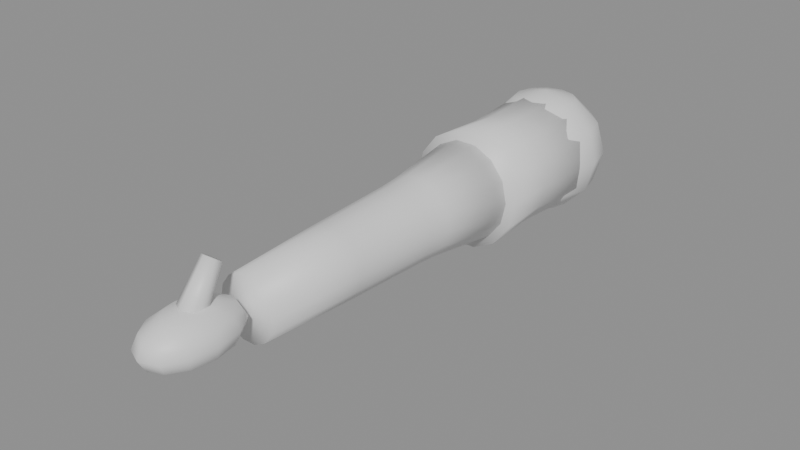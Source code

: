 # Source: perso_armS.blend  (saved by Blender 5.3.31; exported with 4.5.12 LTS)
import bpy
from mathutils import Matrix  # noqa: F401  (used for matrix-valued properties, if any)

bpy.ops.wm.read_factory_settings(use_empty=True)
scene = bpy.context.scene
scene.name = 'Scene'

# ---- materials (node trees are filled in below, after node groups)
mat_skin = bpy.data.materials.new('skin')
mat_top = bpy.data.materials.new('top')

# ---- material node trees
mat_skin.use_nodes = True; mat_skin.node_tree.nodes.clear()
_N = mat_skin.node_tree.nodes; _L = mat_skin.node_tree.links
n0 = _N.new('ShaderNodeBsdfPrincipled'); n0.name = 'Principled BSDF'; n0.location = (-200, 100)
n0.inputs[10].default_value = 0.005
n1 = _N.new('ShaderNodeOutputMaterial'); n1.name = 'Material Output'; n1.location = (200, 100)
_L.new(n0.outputs[0], n1.inputs[0])
n1.is_active_output = True
mat_top.use_nodes = True; mat_top.node_tree.nodes.clear()
_N = mat_top.node_tree.nodes; _L = mat_top.node_tree.links
n0 = _N.new('ShaderNodeBsdfPrincipled'); n0.name = 'Principled BSDF'; n0.location = (-200, 100)
n0.inputs[10].default_value = 0.005
n1 = _N.new('ShaderNodeOutputMaterial'); n1.name = 'Material Output'; n1.location = (200, 100)
_L.new(n0.outputs[0], n1.inputs[0])
n1.is_active_output = True

# ---- meshes
me_forearm = bpy.data.meshes.new('forearm')
me_forearm.from_pydata([(0.066, -0.19, 0.0), (0.05946, -0.19, 0.02994), (0.04115, -0.19, 0.05395), (0.01469, -0.19, 0.06727), (-0.01469, -0.19, 0.06727), (-0.04115, -0.19, 0.05395), (-0.05946, -0.19, 0.02994), (-0.066, -0.19, 8.45e-18), (-0.05946, -0.19, -0.02994), (-0.04115, -0.19, -0.05395), (-0.01469, -0.19, -0.06727), (0.01469, -0.19, -0.06727), (0.04115, -0.19, -0.05395), (0.05946, -0.19, -0.02994), (0.052, -0.3, 0.0), (0.04685, -0.3, 0.02343), (0.03242, -0.3, 0.04222), (0.01157, -0.3, 0.05265), (-0.01157, -0.3, 0.05265), (-0.03242, -0.3, 0.04222), (-0.04685, -0.3, 0.02343), (-0.052, -0.3, 6.613e-18), (-0.04685, -0.3, -0.02343), (-0.03242, -0.3, -0.04222), (-0.01157, -0.3, -0.05265), (0.01157, -0.3, -0.05265), (0.03242, -0.3, -0.04222), (0.04685, -0.3, -0.02343), (0.05, -0.33, 0.0), (0.04505, -0.33, 0.02256), (0.03117, -0.33, 0.04066), (0.01113, -0.33, 0.0507), (-0.01113, -0.33, 0.0507), (-0.03117, -0.33, 0.04066), (-0.04505, -0.33, 0.02256), (-0.05, -0.33, 6.368e-18), (-0.04505, -0.33, -0.02256), (-0.03117, -0.33, -0.04066), (-0.01113, -0.33, -0.0507), (0.01113, -0.33, -0.0507), (0.03117, -0.33, -0.04066), (0.04505, -0.33, -0.02256), (0.046, -0.45, 0.0), (0.04144, -0.45, 0.02083), (0.02868, -0.45, 0.03753), (0.01024, -0.45, 0.0468), (-0.01024, -0.45, 0.0468), (-0.02868, -0.45, 0.03753), (-0.04144, -0.45, 0.02083), (-0.046, -0.45, 5.878e-18), (-0.04144, -0.45, -0.02083), (-0.02868, -0.45, -0.03753), (-0.01024, -0.45, -0.0468), (0.01024, -0.45, -0.0468), (0.02868, -0.45, -0.03753), (0.04144, -0.45, -0.02083), (0.039, -0.58, 0.0), (0.03514, -0.58, 0.01822), (0.02432, -0.58, 0.03284), (0.008678, -0.58, 0.04095), (-0.008678, -0.58, 0.04095), (-0.02432, -0.58, 0.03284), (-0.03514, -0.58, 0.01822), (-0.039, -0.58, 5.144e-18), (-0.03514, -0.58, -0.01822), (-0.02432, -0.58, -0.03284), (-0.008678, -0.58, -0.04095), (0.008678, -0.58, -0.04095), (0.02432, -0.58, -0.03284), (0.03514, -0.58, -0.01822), (0.0, -0.02, 0.085), (0.0, 0.05361, 0.0425), (0.0, 0.065, 0.0), (0.0, 0.05361, -0.0425), (0.0, -0.02, -0.085), (0.02125, 0.01681, 0.07361), (0.03681, 0.04375, 0.0425), (0.0425, 0.05361, 0.0), (0.03681, 0.04375, -0.0425), (0.02125, 0.01681, -0.07361), (0.03681, 0.00125, 0.07361), (0.06375, 0.01681, 0.0425), (0.07361, 0.0225, 0.0), (0.06375, 0.01681, -0.0425), (0.03681, 0.00125, -0.07361), (0.0425, -0.02, 0.07361), (0.07361, -0.02, 0.0425), (0.085, -0.02, 0.0), (0.07361, -0.02, -0.0425), (0.0425, -0.02, -0.07361), (0.03681, -0.04125, 0.07361), (0.06375, -0.05681, 0.0425), (0.07361, -0.0625, 0.0), (0.06375, -0.05681, -0.0425), (0.03681, -0.04125, -0.07361), (0.02125, -0.05681, 0.07361), (0.03681, -0.08375, 0.0425), (0.0425, -0.09361, 0.0), (0.03681, -0.08375, -0.0425), (0.02125, -0.05681, -0.07361), (-3.725e-09, -0.0625, 0.07361), (-7.451e-09, -0.09361, 0.0425), (-7.451e-09, -0.105, 0.0), (-7.451e-09, -0.09361, -0.0425), (-3.725e-09, -0.0625, -0.07361), (-0.02125, -0.05681, 0.07361), (-0.03681, -0.08375, 0.0425), (-0.0425, -0.09361, 0.0), (-0.03681, -0.08375, -0.0425), (-0.02125, -0.05681, -0.07361), (-0.03681, -0.04125, 0.07361), (-0.06375, -0.05681, 0.0425), (-0.07361, -0.0625, 0.0), (-0.06375, -0.05681, -0.0425), (-0.03681, -0.04125, -0.07361), (-0.0425, -0.02, 0.07361), (-0.07361, -0.02, 0.0425), (-0.085, -0.02, 0.0), (-0.07361, -0.02, -0.0425), (-0.0425, -0.02, -0.07361), (-0.03681, 0.00125, 0.07361), (-0.06375, 0.01681, 0.0425), (-0.07361, 0.0225, 0.0), (-0.06375, 0.01681, -0.0425), (-0.03681, 0.00125, -0.07361), (-0.02125, 0.01681, 0.07361), (-0.03681, 0.04375, 0.0425), (-0.0425, 0.05361, 0.0), (-0.03681, 0.04375, -0.0425), (-0.02125, 0.01681, -0.07361), (7.451e-09, 0.0225, 0.07361), (7.451e-09, 0.0225, -0.07361), (0.08, -0.02, 0.0), (0.07208, -0.02, 0.03471), (0.04988, -0.02, 0.06255), (0.0178, -0.02, 0.07799), (-0.0178, -0.02, 0.07799), (-0.04988, -0.02, 0.06255), (-0.07208, -0.02, 0.03471), (-0.08, -0.02, 9.797e-18), (-0.07208, -0.02, -0.03471), (-0.04988, -0.02, -0.06255), (-0.0178, -0.02, -0.07799), (0.0178, -0.02, -0.07799), (0.04988, -0.02, -0.06255), (0.07208, -0.02, -0.03471), (0.072, -0.12, 0.0), (0.06487, -0.12, 0.03254), (0.04489, -0.12, 0.05864), (0.01602, -0.12, 0.07312), (-0.01602, -0.12, 0.07312), (-0.04489, -0.12, 0.05864), (-0.06487, -0.12, 0.03254), (-0.072, -0.12, 9.185e-18), (-0.06487, -0.12, -0.03254), (-0.04489, -0.12, -0.05864), (-0.01602, -0.12, -0.07312), (0.01602, -0.12, -0.07312), (0.04489, -0.12, -0.05864), (0.06487, -0.12, -0.03254), (0.076, -0.2, 0.0), (0.06847, -0.2, 0.03428), (0.04739, -0.2, 0.06176), (0.01691, -0.2, 0.07702), (-0.01691, -0.2, 0.07702), (-0.04739, -0.2, 0.06176), (-0.06847, -0.2, 0.03428), (-0.076, -0.2, 9.675e-18), (-0.06847, -0.2, -0.03428), (-0.04739, -0.2, -0.06176), (-0.01691, -0.2, -0.07702), (0.01691, -0.2, -0.07702), (0.04739, -0.2, -0.06176), (0.06847, -0.2, -0.03428), (0.0, -0.655, 0.0405), (0.0, -0.5965, 0.02425), (0.0, -0.5875, 0.008), (0.0, -0.5965, -0.00825), (0.0, -0.6212, -0.02015), (0.0, -0.655, -0.0245), (0.01063, -0.6258, 0.03615), (0.0184, -0.6044, 0.02425), (0.02125, -0.5965, 0.008), (0.0184, -0.6044, -0.00825), (0.01063, -0.6258, -0.02015), (0.0184, -0.6381, 0.03615), (0.03187, -0.6258, 0.02425), (0.03681, -0.6212, 0.008), (0.03187, -0.6258, -0.00825), (0.0184, -0.6381, -0.02015), (0.02125, -0.655, 0.03615), (0.03681, -0.655, 0.02425), (0.0425, -0.655, 0.008), (0.03681, -0.655, -0.00825), (0.02125, -0.655, -0.02015), (0.0184, -0.6719, 0.03615), (0.03187, -0.6842, 0.02425), (0.03681, -0.6887, 0.008), (0.03187, -0.6842, -0.00825), (0.0184, -0.6719, -0.02015), (0.01062, -0.6842, 0.03615), (0.0184, -0.7056, 0.02425), (0.02125, -0.7135, 0.008), (0.0184, -0.7056, -0.00825), (0.01062, -0.6842, -0.02015), (-1.583e-09, -0.6887, 0.03615), (0.0, -0.7135, 0.02425), (-3.166e-09, -0.7225, 0.008), (0.0, -0.7135, -0.00825), (-1.583e-09, -0.6887, -0.02015), (-0.01063, -0.6842, 0.03615), (-0.0184, -0.7056, 0.02425), (-0.02125, -0.7135, 0.008), (-0.0184, -0.7056, -0.00825), (-0.01063, -0.6842, -0.02015), (-0.0184, -0.6719, 0.03615), (-0.03187, -0.6842, 0.02425), (-0.03681, -0.6887, 0.008), (-0.03187, -0.6842, -0.00825), (-0.0184, -0.6719, -0.02015), (-0.02125, -0.655, 0.03615), (-0.03681, -0.655, 0.02425), (-0.0425, -0.655, 0.008), (-0.03681, -0.655, -0.00825), (-0.02125, -0.655, -0.02015), (-0.0184, -0.6381, 0.03615), (-0.03187, -0.6258, 0.02425), (-0.03681, -0.6212, 0.008), (-0.03187, -0.6258, -0.00825), (-0.0184, -0.6381, -0.02015), (-0.01062, -0.6258, 0.03615), (-0.0184, -0.6044, 0.02425), (-0.02125, -0.5965, 0.008), (-0.0184, -0.6044, -0.00825), (-0.01062, -0.6258, -0.02015), (3.166e-09, -0.6212, 0.03615), (0.0, -0.6449, 0.01095), (0.0, -0.6103, 0.07211), (0.01559, -0.6523, 0.01603), (0.01039, -0.6153, 0.0755), (0.01559, -0.6672, 0.0262), (0.01039, -0.6252, 0.08227), (0.0, -0.6746, 0.03128), (0.0, -0.6301, 0.08566), (-0.01559, -0.6672, 0.0262), (-0.01039, -0.6252, 0.08227), (-0.01559, -0.6523, 0.01603), (-0.01039, -0.6153, 0.0755)], [], [(0, 1, 15, 14), (1, 2, 16, 15), (2, 3, 17, 16), (3, 4, 18, 17), (4, 5, 19, 18), (5, 6, 20, 19), (6, 7, 21, 20), (7, 8, 22, 21), (8, 9, 23, 22), (9, 10, 24, 23), (10, 11, 25, 24), (11, 12, 26, 25), (12, 13, 27, 26), (13, 0, 14, 27), (14, 15, 29, 28), (15, 16, 30, 29), (16, 17, 31, 30), (17, 18, 32, 31), (18, 19, 33, 32), (19, 20, 34, 33), (20, 21, 35, 34), (21, 22, 36, 35), (22, 23, 37, 36), (23, 24, 38, 37), (24, 25, 39, 38), (25, 26, 40, 39), (26, 27, 41, 40), (27, 14, 28, 41), (28, 29, 43, 42), (29, 30, 44, 43), (30, 31, 45, 44), (31, 32, 46, 45), (32, 33, 47, 46), (33, 34, 48, 47), (34, 35, 49, 48), (35, 36, 50, 49), (36, 37, 51, 50), (37, 38, 52, 51), (38, 39, 53, 52), (39, 40, 54, 53), (40, 41, 55, 54), (41, 28, 42, 55), (42, 43, 57, 56), (43, 44, 58, 57), (44, 45, 59, 58), (45, 46, 60, 59), (46, 47, 61, 60), (47, 48, 62, 61), (48, 49, 63, 62), (49, 50, 64, 63), (50, 51, 65, 64), (51, 52, 66, 65), (52, 53, 67, 66), (53, 54, 68, 67), (54, 55, 69, 68), (55, 42, 56, 69), (13, 12, 11, 10, 9, 8, 7, 6, 5, 4, 3, 2, 1, 0), (56, 57, 58, 59, 60, 61, 62, 63, 64, 65, 66, 67, 68, 69), (131, 73, 78, 79), (72, 71, 76, 77), (130, 70, 75), (74, 131, 79), (73, 72, 77, 78), (71, 130, 75, 76), (77, 76, 81, 82), (75, 70, 80), (74, 79, 84), (78, 77, 82, 83), (76, 75, 80, 81), (79, 78, 83, 84), (80, 70, 85), (74, 84, 89), (83, 82, 87, 88), (81, 80, 85, 86), (84, 83, 88, 89), (82, 81, 86, 87), (74, 89, 94), (88, 87, 92, 93), (86, 85, 90, 91), (89, 88, 93, 94), (87, 86, 91, 92), (85, 70, 90), (74, 94, 99), (93, 92, 97, 98), (91, 90, 95, 96), (94, 93, 98, 99), (92, 91, 96, 97), (90, 70, 95), (74, 99, 104), (98, 97, 102, 103), (96, 95, 100, 101), (99, 98, 103, 104), (97, 96, 101, 102), (95, 70, 100), (103, 102, 107, 108), (101, 100, 105, 106), (104, 103, 108, 109), (102, 101, 106, 107), (100, 70, 105), (74, 104, 109), (106, 105, 110, 111), (109, 108, 113, 114), (107, 106, 111, 112), (105, 70, 110), (74, 109, 114), (108, 107, 112, 113), (114, 113, 118, 119), (112, 111, 116, 117), (110, 70, 115), (74, 114, 119), (113, 112, 117, 118), (111, 110, 115, 116), (119, 118, 123, 124), (117, 116, 121, 122), (115, 70, 120), (74, 119, 124), (118, 117, 122, 123), (116, 115, 120, 121), (124, 123, 128, 129), (122, 121, 126, 127), (120, 70, 125), (74, 124, 129), (123, 122, 127, 128), (121, 120, 125, 126), (129, 128, 73, 131), (127, 126, 71, 72), (125, 70, 130), (74, 129, 131), (128, 127, 72, 73), (126, 125, 130, 71), (132, 133, 147, 146), (133, 134, 148, 147), (134, 135, 149, 148), (135, 136, 150, 149), (136, 137, 151, 150), (137, 138, 152, 151), (138, 139, 153, 152), (139, 140, 154, 153), (140, 141, 155, 154), (141, 142, 156, 155), (142, 143, 157, 156), (143, 144, 158, 157), (144, 145, 159, 158), (145, 132, 146, 159), (146, 147, 161, 160), (147, 148, 162, 161), (148, 149, 163, 162), (149, 150, 164, 163), (150, 151, 165, 164), (151, 152, 166, 165), (152, 153, 167, 166), (153, 154, 168, 167), (154, 155, 169, 168), (155, 156, 170, 169), (156, 157, 171, 170), (157, 158, 172, 171), (158, 159, 173, 172), (159, 146, 160, 173), (145, 144, 143, 142, 141, 140, 139, 138, 137, 136, 135, 134, 133, 132), (160, 161, 162, 163, 164, 165, 166, 167, 168, 169, 170, 171, 172, 173), (178, 177, 183, 184), (176, 175, 181, 182), (235, 174, 180), (179, 178, 184), (177, 176, 182, 183), (175, 235, 180, 181), (182, 181, 186, 187), (180, 174, 185), (179, 184, 189), (183, 182, 187, 188), (181, 180, 185, 186), (184, 183, 188, 189), (185, 174, 190), (179, 189, 194), (188, 187, 192, 193), (186, 185, 190, 191), (189, 188, 193, 194), (187, 186, 191, 192), (179, 194, 199), (193, 192, 197, 198), (191, 190, 195, 196), (194, 193, 198, 199), (192, 191, 196, 197), (190, 174, 195), (179, 199, 204), (198, 197, 202, 203), (196, 195, 200, 201), (199, 198, 203, 204), (197, 196, 201, 202), (195, 174, 200), (179, 204, 209), (203, 202, 207, 208), (201, 200, 205, 206), (204, 203, 208, 209), (202, 201, 206, 207), (200, 174, 205), (208, 207, 212, 213), (206, 205, 210, 211), (209, 208, 213, 214), (207, 206, 211, 212), (205, 174, 210), (179, 209, 214), (211, 210, 215, 216), (214, 213, 218, 219), (212, 211, 216, 217), (210, 174, 215), (179, 214, 219), (213, 212, 217, 218), (219, 218, 223, 224), (217, 216, 221, 222), (215, 174, 220), (179, 219, 224), (218, 217, 222, 223), (216, 215, 220, 221), (224, 223, 228, 229), (222, 221, 226, 227), (220, 174, 225), (179, 224, 229), (223, 222, 227, 228), (221, 220, 225, 226), (229, 228, 233, 234), (227, 226, 231, 232), (225, 174, 230), (179, 229, 234), (228, 227, 232, 233), (226, 225, 230, 231), (234, 233, 177, 178), (232, 231, 175, 176), (230, 174, 235), (179, 234, 178), (233, 232, 176, 177), (231, 230, 235, 175), (236, 237, 239, 238), (238, 239, 241, 240), (240, 241, 243, 242), (242, 243, 245, 244), (239, 237, 247, 245, 243, 241), (244, 245, 247, 246), (246, 247, 237, 236), (236, 238, 240, 242, 244, 246)])
me_forearm.polygons.foreach_set('use_smooth', [True] * 240)
me_forearm.polygons.foreach_set('material_index', [0, 0, 0, 0, 0, 0, 0, 0, 0, 0, 0, 0, 0, 0, 0, 0, 0, 0, 0, 0, 0, 0, 0, 0, 0, 0, 0, 0, 0, 0, 0, 0, 0, 0, 0, 0, 0, 0, 0, 0, 0, 0, 0, 0, 0, 0, 0, 0, 0, 0, 0, 0, 0, 0, 0, 0, 0, 0, 1, 1, 1, 1, 1, 1, 1, 1, 1, 1, 1, 1, 1, 1, 1, 1, 1, 1, 1, 1, 1, 1, 1, 1, 1, 1, 1, 1, 1, 1, 1, 1, 1, 1, 1, 1, 1, 1, 1, 1, 1, 1, 1, 1, 1, 1, 1, 1, 1, 1, 1, 1, 1, 1, 1, 1, 1, 1, 1, 1, 1, 1, 1, 1, 1, 1, 1, 1, 1, 1, 1, 1, 1, 1, 1, 1, 1, 1, 1, 1, 1, 1, 1, 1, 1, 1, 1, 1, 1, 1, 1, 1, 1, 1, 1, 1, 1, 1, 1, 1, 1, 1, 0, 0, 0, 0, 0, 0, 0, 0, 0, 0, 0, 0, 0, 0, 0, 0, 0, 0, 0, 0, 0, 0, 0, 0, 0, 0, 0, 0, 0, 0, 0, 0, 0, 0, 0, 0, 0, 0, 0, 0, 0, 0, 0, 0, 0, 0, 0, 0, 0, 0, 0, 0, 0, 0, 0, 0, 0, 0, 0, 0, 0, 0, 0, 0, 0, 0, 0, 0, 0, 0, 0, 0, 0, 0, 0, 0, 0, 0, 0, 0])
_uv = me_forearm.uv_layers.new(name='UVMap')
_uv.uv.foreach_set('vector', [0.0, 0.0, 0.0, 0.0, 0.0, 0.0, 0.0, 0.0, 0.0, 0.0, 0.0, 0.0, 0.0, 0.0, 0.0, 0.0, 0.0, 0.0, 0.0, 0.0, 0.0, 0.0, 0.0, 0.0, 0.0, 0.0, 0.0, 0.0, 0.0, 0.0, 0.0, 0.0, 0.0, 0.0, 0.0, 0.0, 0.0, 0.0, 0.0, 0.0, 0.0, 0.0, 0.0, 0.0, 0.0, 0.0, 0.0, 0.0, 0.0, 0.0, 0.0, 0.0, 0.0, 0.0, 0.0, 0.0, 0.0, 0.0, 0.0, 0.0, 0.0, 0.0, 0.0, 0.0, 0.0, 0.0, 0.0, 0.0, 0.0, 0.0, 0.0, 0.0, 0.0, 0.0, 0.0, 0.0, 0.0, 0.0, 0.0, 0.0, 0.0, 0.0, 0.0, 0.0, 0.0, 0.0, 0.0, 0.0, 0.0, 0.0, 0.0, 0.0, 0.0, 0.0, 0.0, 0.0, 0.0, 0.0, 0.0, 0.0, 0.0, 0.0, 0.0, 0.0, 0.0, 0.0, 0.0, 0.0, 0.0, 0.0, 0.0, 0.0, 0.0, 0.0, 0.0, 0.0, 0.0, 0.0, 0.0, 0.0, 0.0, 0.0, 0.0, 0.0, 0.0, 0.0, 0.0, 0.0, 0.0, 0.0, 0.0, 0.0, 0.0, 0.0, 0.0, 0.0, 0.0, 0.0, 0.0, 0.0, 0.0, 0.0, 0.0, 0.0, 0.0, 0.0, 0.0, 0.0, 0.0, 0.0, 0.0, 0.0, 0.0, 0.0, 0.0, 0.0, 0.0, 0.0, 0.0, 0.0, 0.0, 0.0, 0.0, 0.0, 0.0, 0.0, 0.0, 0.0, 0.0, 0.0, 0.0, 0.0, 0.0, 0.0, 0.0, 0.0, 0.0, 0.0, 0.0, 0.0, 0.0, 0.0, 0.0, 0.0, 0.0, 0.0, 0.0, 0.0, 0.0, 0.0, 0.0, 0.0, 0.0, 0.0, 0.0, 0.0, 0.0, 0.0, 0.0, 0.0, 0.0, 0.0, 0.0, 0.0, 0.0, 0.0, 0.0, 0.0, 0.0, 0.0, 0.0, 0.0, 0.0, 0.0, 0.0, 0.0, 0.0, 0.0, 0.0, 0.0, 0.0, 0.0, 0.0, 0.0, 0.0, 0.0, 0.0, 0.0, 0.0, 0.0, 0.0, 0.0, 0.0, 0.0, 0.0, 0.0, 0.0, 0.0, 0.0, 0.0, 0.0, 0.0, 0.0, 0.0, 0.0, 0.0, 0.0, 0.0, 0.0, 0.0, 0.0, 0.0, 0.0, 0.0, 0.0, 0.0, 0.0, 0.0, 0.0, 0.0, 0.0, 0.0, 0.0, 0.0, 0.0, 0.0, 0.0, 0.0, 0.0, 0.0, 0.0, 0.0, 0.0, 0.0, 0.0, 0.0, 0.0, 0.0, 0.0, 0.0, 0.0, 0.0, 0.0, 0.0, 0.0, 0.0, 0.0, 0.0, 0.0, 0.0, 0.0, 0.0, 0.0, 0.0, 0.0, 0.0, 0.0, 0.0, 0.0, 0.0, 0.0, 0.0, 0.0, 0.0, 0.0, 0.0, 0.0, 0.0, 0.0, 0.0, 0.0, 0.0, 0.0, 0.0, 0.0, 0.0, 0.0, 0.0, 0.0, 0.0, 0.0, 0.0, 0.0, 0.0, 0.0, 0.0, 0.0, 0.0, 0.0, 0.0, 0.0, 0.0, 0.0, 0.0, 0.0, 0.0, 0.0, 0.0, 0.0, 0.0, 0.0, 0.0, 0.0, 0.0, 0.0, 0.0, 0.0, 0.0, 0.0, 0.0, 0.0, 0.0, 0.0, 0.0, 0.0, 0.0, 0.0, 0.0, 0.0, 0.0, 0.0, 0.0, 0.0, 0.0, 0.0, 0.0, 0.0, 0.0, 0.0, 0.0, 0.0, 0.0, 0.0, 0.0, 0.0, 0.0, 0.0, 0.0, 0.0, 0.0, 0.0, 0.0, 0.0, 0.0, 0.0, 0.0, 0.0, 0.0, 0.0, 0.0, 0.0, 0.0, 0.0, 0.0, 0.0, 0.0, 0.0, 0.0, 0.0, 0.0, 0.0, 0.0, 0.0, 0.0, 0.0, 0.0, 0.0, 0.0, 0.0, 0.0, 0.0, 0.0, 0.0, 0.0, 0.0, 0.0, 0.0, 0.0, 0.0, 0.0, 0.0, 0.0, 0.0, 0.0, 0.0, 0.0, 0.0, 0.0, 0.0, 0.0, 0.0, 0.0, 0.0, 0.0, 0.0, 0.0, 0.0, 0.0, 0.0, 0.0, 0.0, 0.0, 0.0, 0.0, 0.0, 0.0, 0.0, 0.0, 0.0, 0.0, 0.0, 0.0, 0.0, 0.0, 0.0, 0.0, 0.0, 0.0, 0.0, 0.0, 0.0, 0.0, 0.0, 0.0, 0.0, 0.0, 0.0, 0.0, 0.0, 0.0, 0.0, 0.0, 0.0, 0.0, 0.0, 0.0, 0.0, 0.0, 0.0, 0.0, 0.0, 0.0, 0.0, 0.0, 0.0, 0.0, 0.0, 0.0, 0.0, 0.0, 0.0, 0.0, 0.0, 0.0, 0.0, 0.0, 0.0, 0.0, 0.0, 0.0, 0.0, 0.0, 0.0, 0.0, 0.75, 0.1667, 0.75, 0.3333, 0.6667, 0.3333, 0.6667, 0.1667, 0.75, 0.5, 0.75, 0.6667, 0.6667, 0.6667, 0.6667, 0.5, 0.75, 0.8333, 0.7083, 1.0, 0.6667, 0.8333, 0.7083, 0.0, 0.75, 0.1667, 0.6667, 0.1667, 0.75, 0.3333, 0.75, 0.5, 0.6667, 0.5, 0.6667, 0.3333, 0.75, 0.6667, 0.75, 0.8333, 0.6667, 0.8333, 0.6667, 0.6667, 0.6667, 0.5, 0.6667, 0.6667, 0.5833, 0.6667, 0.5833, 0.5, 0.6667, 0.8333, 0.625, 1.0, 0.5833, 0.8333, 0.625, 0.0, 0.6667, 0.1667, 0.5833, 0.1667, 0.6667, 0.3333, 0.6667, 0.5, 0.5833, 0.5, 0.5833, 0.3333, 0.6667, 0.6667, 0.6667, 0.8333, 0.5833, 0.8333, 0.5833, 0.6667, 0.6667, 0.1667, 0.6667, 0.3333, 0.5833, 0.3333, 0.5833, 0.1667, 0.5833, 0.8333, 0.5417, 1.0, 0.5, 0.8333, 0.5417, 0.0, 0.5833, 0.1667, 0.5, 0.1667, 0.5833, 0.3333, 0.5833, 0.5, 0.5, 0.5, 0.5, 0.3333, 0.5833, 0.6667, 0.5833, 0.8333, 0.5, 0.8333, 0.5, 0.6667, 0.5833, 0.1667, 0.5833, 0.3333, 0.5, 0.3333, 0.5, 0.1667, 0.5833, 0.5, 0.5833, 0.6667, 0.5, 0.6667, 0.5, 0.5, 0.4583, 0.0, 0.5, 0.1667, 0.4167, 0.1667, 0.5, 0.3333, 0.5, 0.5, 0.4167, 0.5, 0.4167, 0.3333, 0.5, 0.6667, 0.5, 0.8333, 0.4167, 0.8333, 0.4167, 0.6667, 0.5, 0.1667, 0.5, 0.3333, 0.4167, 0.3333, 0.4167, 0.1667, 0.5, 0.5, 0.5, 0.6667, 0.4167, 0.6667, 0.4167, 0.5, 0.5, 0.8333, 0.4583, 1.0, 0.4167, 0.8333, 0.375, 0.0, 0.4167, 0.1667, 0.3333, 0.1667, 0.4167, 0.3333, 0.4167, 0.5, 0.3333, 0.5, 0.3333, 0.3333, 0.4167, 0.6667, 0.4167, 0.8333, 0.3333, 0.8333, 0.3333, 0.6667, 0.4167, 0.1667, 0.4167, 0.3333, 0.3333, 0.3333, 0.3333, 0.1667, 0.4167, 0.5, 0.4167, 0.6667, 0.3333, 0.6667, 0.3333, 0.5, 0.4167, 0.8333, 0.375, 1.0, 0.3333, 0.8333, 0.2917, 0.0, 0.3333, 0.1667, 0.25, 0.1667, 0.3333, 0.3333, 0.3333, 0.5, 0.25, 0.5, 0.25, 0.3333, 0.3333, 0.6667, 0.3333, 0.8333, 0.25, 0.8333, 0.25, 0.6667, 0.3333, 0.1667, 0.3333, 0.3333, 0.25, 0.3333, 0.25, 0.1667, 0.3333, 0.5, 0.3333, 0.6667, 0.25, 0.6667, 0.25, 0.5, 0.3333, 0.8333, 0.2917, 1.0, 0.25, 0.8333, 0.25, 0.3333, 0.25, 0.5, 0.1667, 0.5, 0.1667, 0.3333, 0.25, 0.6667, 0.25, 0.8333, 0.1667, 0.8333, 0.1667, 0.6667, 0.25, 0.1667, 0.25, 0.3333, 0.1667, 0.3333, 0.1667, 0.1667, 0.25, 0.5, 0.25, 0.6667, 0.1667, 0.6667, 0.1667, 0.5, 0.25, 0.8333, 0.2083, 1.0, 0.1667, 0.8333, 0.2083, 0.0, 0.25, 0.1667, 0.1667, 0.1667, 0.1667, 0.6667, 0.1667, 0.8333, 0.08333, 0.8333, 0.08333, 0.6667, 0.1667, 0.1667, 0.1667, 0.3333, 0.08333, 0.3333, 0.08333, 0.1667, 0.1667, 0.5, 0.1667, 0.6667, 0.08333, 0.6667, 0.08333, 0.5, 0.1667, 0.8333, 0.125, 1.0, 0.08333, 0.8333, 0.125, 0.0, 0.1667, 0.1667, 0.08333, 0.1667, 0.1667, 0.3333, 0.1667, 0.5, 0.08333, 0.5, 0.08333, 0.3333, 0.08333, 0.1667, 0.08333, 0.3333, 0.0, 0.3333, 0.0, 0.1667, 0.08333, 0.5, 0.08333, 0.6667, 0.0, 0.6667, 0.0, 0.5, 0.08333, 0.8333, 0.04167, 1.0, 0.0, 0.8333, 0.04167, 0.0, 0.08333, 0.1667, 0.0, 0.1667, 0.08333, 0.3333, 0.08333, 0.5, 0.0, 0.5, 0.0, 0.3333, 0.08333, 0.6667, 0.08333, 0.8333, 0.0, 0.8333, 0.0, 0.6667, 1.0, 0.1667, 1.0, 0.3333, 0.9167, 0.3333, 0.9167, 0.1667, 1.0, 0.5, 1.0, 0.6667, 0.9167, 0.6667, 0.9167, 0.5, 1.0, 0.8333, 0.9583, 1.0, 0.9167, 0.8333, 0.9583, 0.0, 1.0, 0.1667, 0.9167, 0.1667, 1.0, 0.3333, 1.0, 0.5, 0.9167, 0.5, 0.9167, 0.3333, 1.0, 0.6667, 1.0, 0.8333, 0.9167, 0.8333, 0.9167, 0.6667, 0.9167, 0.1667, 0.9167, 0.3333, 0.8333, 0.3333, 0.8333, 0.1667, 0.9167, 0.5, 0.9167, 0.6667, 0.8333, 0.6667, 0.8333, 0.5, 0.9167, 0.8333, 0.875, 1.0, 0.8333, 0.8333, 0.875, 0.0, 0.9167, 0.1667, 0.8333, 0.1667, 0.9167, 0.3333, 0.9167, 0.5, 0.8333, 0.5, 0.8333, 0.3333, 0.9167, 0.6667, 0.9167, 0.8333, 0.8333, 0.8333, 0.8333, 0.6667, 0.8333, 0.1667, 0.8333, 0.3333, 0.75, 0.3333, 0.75, 0.1667, 0.8333, 0.5, 0.8333, 0.6667, 0.75, 0.6667, 0.75, 0.5, 0.8333, 0.8333, 0.7917, 1.0, 0.75, 0.8333, 0.7917, 0.0, 0.8333, 0.1667, 0.75, 0.1667, 0.8333, 0.3333, 0.8333, 0.5, 0.75, 0.5, 0.75, 0.3333, 0.8333, 0.6667, 0.8333, 0.8333, 0.75, 0.8333, 0.75, 0.6667, 0.0, 0.0, 0.0, 0.0, 0.0, 0.0, 0.0, 0.0, 0.0, 0.0, 0.0, 0.0, 0.0, 0.0, 0.0, 0.0, 0.0, 0.0, 0.0, 0.0, 0.0, 0.0, 0.0, 0.0, 0.0, 0.0, 0.0, 0.0, 0.0, 0.0, 0.0, 0.0, 0.0, 0.0, 0.0, 0.0, 0.0, 0.0, 0.0, 0.0, 0.0, 0.0, 0.0, 0.0, 0.0, 0.0, 0.0, 0.0, 0.0, 0.0, 0.0, 0.0, 0.0, 0.0, 0.0, 0.0, 0.0, 0.0, 0.0, 0.0, 0.0, 0.0, 0.0, 0.0, 0.0, 0.0, 0.0, 0.0, 0.0, 0.0, 0.0, 0.0, 0.0, 0.0, 0.0, 0.0, 0.0, 0.0, 0.0, 0.0, 0.0, 0.0, 0.0, 0.0, 0.0, 0.0, 0.0, 0.0, 0.0, 0.0, 0.0, 0.0, 0.0, 0.0, 0.0, 0.0, 0.0, 0.0, 0.0, 0.0, 0.0, 0.0, 0.0, 0.0, 0.0, 0.0, 0.0, 0.0, 0.0, 0.0, 0.0, 0.0, 0.0, 0.0, 0.0, 0.0, 0.0, 0.0, 0.0, 0.0, 0.0, 0.0, 0.0, 0.0, 0.0, 0.0, 0.0, 0.0, 0.0, 0.0, 0.0, 0.0, 0.0, 0.0, 0.0, 0.0, 0.0, 0.0, 0.0, 0.0, 0.0, 0.0, 0.0, 0.0, 0.0, 0.0, 0.0, 0.0, 0.0, 0.0, 0.0, 0.0, 0.0, 0.0, 0.0, 0.0, 0.0, 0.0, 0.0, 0.0, 0.0, 0.0, 0.0, 0.0, 0.0, 0.0, 0.0, 0.0, 0.0, 0.0, 0.0, 0.0, 0.0, 0.0, 0.0, 0.0, 0.0, 0.0, 0.0, 0.0, 0.0, 0.0, 0.0, 0.0, 0.0, 0.0, 0.0, 0.0, 0.0, 0.0, 0.0, 0.0, 0.0, 0.0, 0.0, 0.0, 0.0, 0.0, 0.0, 0.0, 0.0, 0.0, 0.0, 0.0, 0.0, 0.0, 0.0, 0.0, 0.0, 0.0, 0.0, 0.0, 0.0, 0.0, 0.0, 0.0, 0.0, 0.0, 0.0, 0.0, 0.0, 0.0, 0.0, 0.0, 0.0, 0.0, 0.0, 0.0, 0.0, 0.0, 0.0, 0.0, 0.0, 0.0, 0.0, 0.0, 0.0, 0.0, 0.0, 0.0, 0.0, 0.0, 0.0, 0.0, 0.0, 0.0, 0.0, 0.0, 0.0, 0.0, 0.0, 0.0, 0.0, 0.0, 0.0, 0.0, 0.0, 0.0, 0.0, 0.0, 0.0, 0.0, 0.0, 0.0, 0.0, 0.0, 0.0, 0.0, 0.0, 0.0, 0.0, 0.0, 0.0, 0.0, 0.0, 0.0, 0.0, 0.0, 0.0, 0.0, 0.75, 0.1667, 0.75, 0.3333, 0.6667, 0.3333, 0.6667, 0.1667, 0.75, 0.5, 0.75, 0.6667, 0.6667, 0.6667, 0.6667, 0.5, 0.75, 0.8333, 0.7083, 1.0, 0.6667, 0.8333, 0.7083, 0.0, 0.75, 0.1667, 0.6667, 0.1667, 0.75, 0.3333, 0.75, 0.5, 0.6667, 0.5, 0.6667, 0.3333, 0.75, 0.6667, 0.75, 0.8333, 0.6667, 0.8333, 0.6667, 0.6667, 0.6667, 0.5, 0.6667, 0.6667, 0.5833, 0.6667, 0.5833, 0.5, 0.6667, 0.8333, 0.625, 1.0, 0.5833, 0.8333, 0.625, 0.0, 0.6667, 0.1667, 0.5833, 0.1667, 0.6667, 0.3333, 0.6667, 0.5, 0.5833, 0.5, 0.5833, 0.3333, 0.6667, 0.6667, 0.6667, 0.8333, 0.5833, 0.8333, 0.5833, 0.6667, 0.6667, 0.1667, 0.6667, 0.3333, 0.5833, 0.3333, 0.5833, 0.1667, 0.5833, 0.8333, 0.5417, 1.0, 0.5, 0.8333, 0.5417, 0.0, 0.5833, 0.1667, 0.5, 0.1667, 0.5833, 0.3333, 0.5833, 0.5, 0.5, 0.5, 0.5, 0.3333, 0.5833, 0.6667, 0.5833, 0.8333, 0.5, 0.8333, 0.5, 0.6667, 0.5833, 0.1667, 0.5833, 0.3333, 0.5, 0.3333, 0.5, 0.1667, 0.5833, 0.5, 0.5833, 0.6667, 0.5, 0.6667, 0.5, 0.5, 0.4583, 0.0, 0.5, 0.1667, 0.4167, 0.1667, 0.5, 0.3333, 0.5, 0.5, 0.4167, 0.5, 0.4167, 0.3333, 0.5, 0.6667, 0.5, 0.8333, 0.4167, 0.8333, 0.4167, 0.6667, 0.5, 0.1667, 0.5, 0.3333, 0.4167, 0.3333, 0.4167, 0.1667, 0.5, 0.5, 0.5, 0.6667, 0.4167, 0.6667, 0.4167, 0.5, 0.5, 0.8333, 0.4583, 1.0, 0.4167, 0.8333, 0.375, 0.0, 0.4167, 0.1667, 0.3333, 0.1667, 0.4167, 0.3333, 0.4167, 0.5, 0.3333, 0.5, 0.3333, 0.3333, 0.4167, 0.6667, 0.4167, 0.8333, 0.3333, 0.8333, 0.3333, 0.6667, 0.4167, 0.1667, 0.4167, 0.3333, 0.3333, 0.3333, 0.3333, 0.1667, 0.4167, 0.5, 0.4167, 0.6667, 0.3333, 0.6667, 0.3333, 0.5, 0.4167, 0.8333, 0.375, 1.0, 0.3333, 0.8333, 0.2917, 0.0, 0.3333, 0.1667, 0.25, 0.1667, 0.3333, 0.3333, 0.3333, 0.5, 0.25, 0.5, 0.25, 0.3333, 0.3333, 0.6667, 0.3333, 0.8333, 0.25, 0.8333, 0.25, 0.6667, 0.3333, 0.1667, 0.3333, 0.3333, 0.25, 0.3333, 0.25, 0.1667, 0.3333, 0.5, 0.3333, 0.6667, 0.25, 0.6667, 0.25, 0.5, 0.3333, 0.8333, 0.2917, 1.0, 0.25, 0.8333, 0.25, 0.3333, 0.25, 0.5, 0.1667, 0.5, 0.1667, 0.3333, 0.25, 0.6667, 0.25, 0.8333, 0.1667, 0.8333, 0.1667, 0.6667, 0.25, 0.1667, 0.25, 0.3333, 0.1667, 0.3333, 0.1667, 0.1667, 0.25, 0.5, 0.25, 0.6667, 0.1667, 0.6667, 0.1667, 0.5, 0.25, 0.8333, 0.2083, 1.0, 0.1667, 0.8333, 0.2083, 0.0, 0.25, 0.1667, 0.1667, 0.1667, 0.1667, 0.6667, 0.1667, 0.8333, 0.08333, 0.8333, 0.08333, 0.6667, 0.1667, 0.1667, 0.1667, 0.3333, 0.08333, 0.3333, 0.08333, 0.1667, 0.1667, 0.5, 0.1667, 0.6667, 0.08333, 0.6667, 0.08333, 0.5, 0.1667, 0.8333, 0.125, 1.0, 0.08333, 0.8333, 0.125, 0.0, 0.1667, 0.1667, 0.08333, 0.1667, 0.1667, 0.3333, 0.1667, 0.5, 0.08333, 0.5, 0.08333, 0.3333, 0.08333, 0.1667, 0.08333, 0.3333, 0.0, 0.3333, 0.0, 0.1667, 0.08333, 0.5, 0.08333, 0.6667, 0.0, 0.6667, 0.0, 0.5, 0.08333, 0.8333, 0.04167, 1.0, 0.0, 0.8333, 0.04167, 0.0, 0.08333, 0.1667, 0.0, 0.1667, 0.08333, 0.3333, 0.08333, 0.5, 0.0, 0.5, 0.0, 0.3333, 0.08333, 0.6667, 0.08333, 0.8333, 0.0, 0.8333, 0.0, 0.6667, 1.0, 0.1667, 1.0, 0.3333, 0.9167, 0.3333, 0.9167, 0.1667, 1.0, 0.5, 1.0, 0.6667, 0.9167, 0.6667, 0.9167, 0.5, 1.0, 0.8333, 0.9583, 1.0, 0.9167, 0.8333, 0.9583, 0.0, 1.0, 0.1667, 0.9167, 0.1667, 1.0, 0.3333, 1.0, 0.5, 0.9167, 0.5, 0.9167, 0.3333, 1.0, 0.6667, 1.0, 0.8333, 0.9167, 0.8333, 0.9167, 0.6667, 0.9167, 0.1667, 0.9167, 0.3333, 0.8333, 0.3333, 0.8333, 0.1667, 0.9167, 0.5, 0.9167, 0.6667, 0.8333, 0.6667, 0.8333, 0.5, 0.9167, 0.8333, 0.875, 1.0, 0.8333, 0.8333, 0.875, 0.0, 0.9167, 0.1667, 0.8333, 0.1667, 0.9167, 0.3333, 0.9167, 0.5, 0.8333, 0.5, 0.8333, 0.3333, 0.9167, 0.6667, 0.9167, 0.8333, 0.8333, 0.8333, 0.8333, 0.6667, 0.8333, 0.1667, 0.8333, 0.3333, 0.75, 0.3333, 0.75, 0.1667, 0.8333, 0.5, 0.8333, 0.6667, 0.75, 0.6667, 0.75, 0.5, 0.8333, 0.8333, 0.7917, 1.0, 0.75, 0.8333, 0.7917, 0.0, 0.8333, 0.1667, 0.75, 0.1667, 0.8333, 0.3333, 0.8333, 0.5, 0.75, 0.5, 0.75, 0.3333, 0.8333, 0.6667, 0.8333, 0.8333, 0.75, 0.8333, 0.75, 0.6667, 1.0, 0.5, 1.0, 1.0, 0.8333, 1.0, 0.8333, 0.5, 0.8333, 0.5, 0.8333, 1.0, 0.6667, 1.0, 0.6667, 0.5, 0.6667, 0.5, 0.6667, 1.0, 0.5, 1.0, 0.5, 0.5, 0.5, 0.5, 0.5, 1.0, 0.3333, 1.0, 0.3333, 0.5, 0.4578, 0.37, 0.25, 0.49, 0.04215, 0.37, 0.04215, 0.13, 0.25, 0.01, 0.4578, 0.13, 0.3333, 0.5, 0.3333, 1.0, 0.1667, 1.0, 0.1667, 0.5, 0.1667, 0.5, 0.1667, 1.0, -8.941e-08, 1.0, -8.941e-08, 0.5, 0.75, 0.49, 0.9578, 0.37, 0.9578, 0.13, 0.75, 0.01, 0.5422, 0.13, 0.5422, 0.37])
me_forearm.materials.append(mat_skin)
me_forearm.materials.append(mat_top)
me_forearm.update()

# ---- objects
ob_forearm = bpy.data.objects.new('forearm', me_forearm)

# ---- transforms, parenting, visibility, modifiers, constraints
ob_forearm.location = (0.0, 0.0, 0.0)

# ---- collection membership
scene.collection.objects.link(ob_forearm)

# ---- scene / render settings (as saved in the file)
scene.frame_start = 1; scene.frame_end = 250; scene.frame_set(1)
scene.render.engine = 'BLENDER_EEVEE_NEXT'
scene.render.bake_bias = 0.0
scene.render.bake_samples = 0
scene.render.compositor_device = 'GPU'
scene.eevee.use_volume_custom_range = False
scene.eevee.fast_gi_thickness_near = 0.1
scene.eevee.fast_gi_thickness_far = 0.0
scene.eevee.ray_tracing_options.screen_trace_thickness = 0.1
bpy.context.view_layer.update()

# ---- added for rendering (the .blend has no active camera and no usable light): camera, sun + grey world if the file has none
cam_auto = bpy.data.cameras.new('AutoCamera')
cam_auto.lens = 50.0
cam_auto.sensor_width = 36.0
cam_auto.clip_end = 1000.0
ob_auto_camera = bpy.data.objects.new('AutoCamera', cam_auto)
scene.collection.objects.link(ob_auto_camera)
ob_auto_camera.location = (0.761939, -1.24308, 0.609882)
ob_auto_camera.rotation_euler = (1.09748, -7.21219e-08, 0.694738)
scene.camera = ob_auto_camera
light_auto_sun = bpy.data.lights.new('AutoSun', 'SUN')
light_auto_sun.energy = 3.0
light_auto_sun.angle = 0.0523599
ob_auto_sun = bpy.data.objects.new('AutoSun', light_auto_sun)
scene.collection.objects.link(ob_auto_sun)
ob_auto_sun.rotation_euler = (0.872665, 0.174533, 0.523599)
if scene.world is None:
    world_auto = bpy.data.worlds.new('AutoWorld')
    world_auto.color = (0.3, 0.3, 0.3)
    scene.world = world_auto
bpy.context.view_layer.update()
